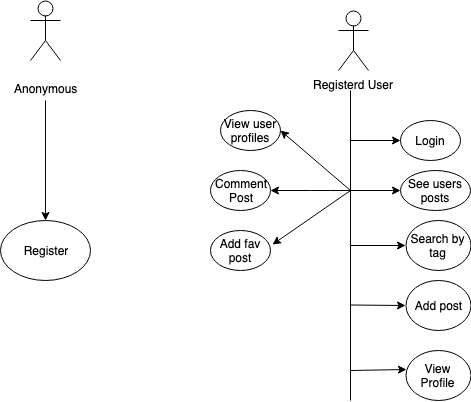

The diagram above was exported from draw.io. Its source (the exported page's mxGraphModel, read from the mxfile embedded in the PNG):
<mxGraphModel dx="590" dy="474" grid="1" gridSize="10" guides="1" tooltips="1" connect="1" arrows="1" fold="1" page="1" pageScale="1" pageWidth="827" pageHeight="1169" math="0" shadow="0">
  <root>
    <mxCell id="0" />
    <mxCell id="1" parent="0" />
    <mxCell id="UJpCPwq6zFyIG-UE4lvc-1" value="&lt;br&gt;&lt;span&gt;Anonymous&lt;/span&gt;" style="shape=umlActor;verticalLabelPosition=bottom;labelBackgroundColor=#ffffff;verticalAlign=top;html=1;outlineConnect=0;" vertex="1" parent="1">
      <mxGeometry x="90" y="40" width="30" height="60" as="geometry" />
    </mxCell>
    <mxCell id="UJpCPwq6zFyIG-UE4lvc-6" value="Registerd User&lt;br&gt;" style="shape=umlActor;verticalLabelPosition=bottom;labelBackgroundColor=#ffffff;verticalAlign=top;html=1;outlineConnect=0;" vertex="1" parent="1">
      <mxGeometry x="398" y="50" width="30" height="60" as="geometry" />
    </mxCell>
    <mxCell id="UJpCPwq6zFyIG-UE4lvc-8" value="" style="endArrow=none;html=1;" edge="1" parent="1">
      <mxGeometry width="50" height="50" relative="1" as="geometry">
        <mxPoint x="410" y="440" as="sourcePoint" />
        <mxPoint x="410" y="130" as="targetPoint" />
      </mxGeometry>
    </mxCell>
    <mxCell id="UJpCPwq6zFyIG-UE4lvc-9" value="" style="endArrow=classic;html=1;entryX=0.5;entryY=0;entryDx=0;entryDy=0;" edge="1" parent="1" target="UJpCPwq6zFyIG-UE4lvc-10">
      <mxGeometry width="50" height="50" relative="1" as="geometry">
        <mxPoint x="105" y="140" as="sourcePoint" />
        <mxPoint x="100" y="250" as="targetPoint" />
      </mxGeometry>
    </mxCell>
    <mxCell id="UJpCPwq6zFyIG-UE4lvc-10" value="" style="ellipse;whiteSpace=wrap;html=1;" vertex="1" parent="1">
      <mxGeometry x="60" y="260" width="90" height="60" as="geometry" />
    </mxCell>
    <mxCell id="UJpCPwq6zFyIG-UE4lvc-11" value="Register" style="text;html=1;strokeColor=none;fillColor=none;align=center;verticalAlign=middle;whiteSpace=wrap;rounded=0;" vertex="1" parent="1">
      <mxGeometry x="85" y="280" width="40" height="20" as="geometry" />
    </mxCell>
    <mxCell id="UJpCPwq6zFyIG-UE4lvc-14" value="Login" style="ellipse;whiteSpace=wrap;html=1;" vertex="1" parent="1">
      <mxGeometry x="460" y="160" width="60" height="40" as="geometry" />
    </mxCell>
    <mxCell id="UJpCPwq6zFyIG-UE4lvc-16" value="" style="endArrow=classic;html=1;entryX=0;entryY=0.5;entryDx=0;entryDy=0;" edge="1" parent="1" target="UJpCPwq6zFyIG-UE4lvc-14">
      <mxGeometry width="50" height="50" relative="1" as="geometry">
        <mxPoint x="410" y="180" as="sourcePoint" />
        <mxPoint x="460" y="150" as="targetPoint" />
      </mxGeometry>
    </mxCell>
    <mxCell id="UJpCPwq6zFyIG-UE4lvc-17" value="See users posts" style="ellipse;whiteSpace=wrap;html=1;" vertex="1" parent="1">
      <mxGeometry x="460" y="210" width="70" height="40" as="geometry" />
    </mxCell>
    <mxCell id="UJpCPwq6zFyIG-UE4lvc-18" value="" style="endArrow=classic;html=1;" edge="1" parent="1">
      <mxGeometry width="50" height="50" relative="1" as="geometry">
        <mxPoint x="410" y="230" as="sourcePoint" />
        <mxPoint x="460" y="230" as="targetPoint" />
      </mxGeometry>
    </mxCell>
    <mxCell id="UJpCPwq6zFyIG-UE4lvc-19" value="" style="endArrow=classic;html=1;" edge="1" parent="1">
      <mxGeometry width="50" height="50" relative="1" as="geometry">
        <mxPoint x="410" y="230" as="sourcePoint" />
        <mxPoint x="330" y="230" as="targetPoint" />
        <Array as="points">
          <mxPoint x="380" y="230" />
        </Array>
      </mxGeometry>
    </mxCell>
    <mxCell id="UJpCPwq6zFyIG-UE4lvc-21" value="Comment&lt;br&gt;Post&lt;br&gt;" style="ellipse;whiteSpace=wrap;html=1;" vertex="1" parent="1">
      <mxGeometry x="270" y="210" width="60" height="40" as="geometry" />
    </mxCell>
    <mxCell id="UJpCPwq6zFyIG-UE4lvc-23" value="" style="endArrow=classic;html=1;entryX=1.033;entryY=0.35;entryDx=0;entryDy=0;entryPerimeter=0;" edge="1" parent="1" target="UJpCPwq6zFyIG-UE4lvc-24">
      <mxGeometry width="50" height="50" relative="1" as="geometry">
        <mxPoint x="410" y="230" as="sourcePoint" />
        <mxPoint x="340" y="280" as="targetPoint" />
      </mxGeometry>
    </mxCell>
    <mxCell id="UJpCPwq6zFyIG-UE4lvc-24" value="Add fav post&lt;br&gt;" style="ellipse;whiteSpace=wrap;html=1;" vertex="1" parent="1">
      <mxGeometry x="270" y="270" width="60" height="40" as="geometry" />
    </mxCell>
    <mxCell id="UJpCPwq6zFyIG-UE4lvc-25" value="Search by tag" style="ellipse;whiteSpace=wrap;html=1;" vertex="1" parent="1">
      <mxGeometry x="465" y="260" width="65" height="50" as="geometry" />
    </mxCell>
    <mxCell id="UJpCPwq6zFyIG-UE4lvc-26" value="Add post" style="ellipse;whiteSpace=wrap;html=1;" vertex="1" parent="1">
      <mxGeometry x="465" y="320" width="65" height="50" as="geometry" />
    </mxCell>
    <mxCell id="UJpCPwq6zFyIG-UE4lvc-27" value="" style="endArrow=classic;html=1;" edge="1" parent="1">
      <mxGeometry width="50" height="50" relative="1" as="geometry">
        <mxPoint x="410" y="230" as="sourcePoint" />
        <mxPoint x="340" y="170" as="targetPoint" />
      </mxGeometry>
    </mxCell>
    <mxCell id="UJpCPwq6zFyIG-UE4lvc-28" value="View user profiles" style="ellipse;whiteSpace=wrap;html=1;" vertex="1" parent="1">
      <mxGeometry x="280" y="150" width="60" height="40" as="geometry" />
    </mxCell>
    <mxCell id="UJpCPwq6zFyIG-UE4lvc-29" value="" style="endArrow=classic;html=1;entryX=0;entryY=0.5;entryDx=0;entryDy=0;" edge="1" parent="1" target="UJpCPwq6zFyIG-UE4lvc-25">
      <mxGeometry width="50" height="50" relative="1" as="geometry">
        <mxPoint x="410" y="285" as="sourcePoint" />
        <mxPoint x="110" y="460" as="targetPoint" />
      </mxGeometry>
    </mxCell>
    <mxCell id="UJpCPwq6zFyIG-UE4lvc-30" value="View Profile" style="ellipse;whiteSpace=wrap;html=1;" vertex="1" parent="1">
      <mxGeometry x="465" y="390" width="65" height="50" as="geometry" />
    </mxCell>
    <mxCell id="UJpCPwq6zFyIG-UE4lvc-32" value="" style="endArrow=classic;html=1;entryX=0;entryY=0.5;entryDx=0;entryDy=0;" edge="1" parent="1" target="UJpCPwq6zFyIG-UE4lvc-26">
      <mxGeometry width="50" height="50" relative="1" as="geometry">
        <mxPoint x="410" y="344.5" as="sourcePoint" />
        <mxPoint x="460" y="345" as="targetPoint" />
      </mxGeometry>
    </mxCell>
    <mxCell id="UJpCPwq6zFyIG-UE4lvc-33" value="" style="endArrow=classic;html=1;entryX=0.015;entryY=0.38;entryDx=0;entryDy=0;entryPerimeter=0;" edge="1" parent="1" target="UJpCPwq6zFyIG-UE4lvc-30">
      <mxGeometry width="50" height="50" relative="1" as="geometry">
        <mxPoint x="410" y="410" as="sourcePoint" />
        <mxPoint x="480" y="200" as="targetPoint" />
      </mxGeometry>
    </mxCell>
  </root>
</mxGraphModel>